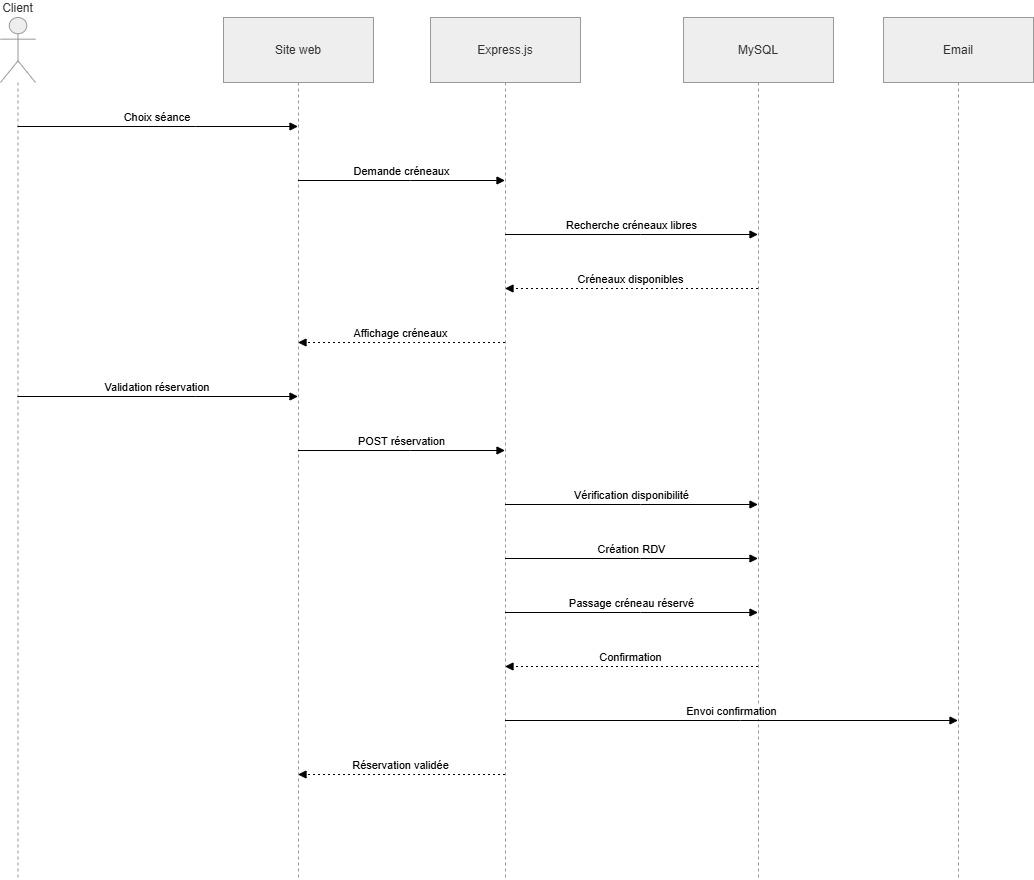

The diagram above was exported from draw.io. Its source (the exported page's mxGraphModel, read from the mxfile embedded in the PNG):
<mxGraphModel dx="1585" dy="-304" grid="1" gridSize="10" guides="1" tooltips="1" connect="1" arrows="1" fold="1" page="1" pageScale="1" pageWidth="827" pageHeight="1169" math="0" shadow="0">
  <root>
    <mxCell id="0" />
    <mxCell id="1" parent="0" />
    <mxCell id="WPlrueOuVRh4M0bYVHEd-1" parent="1" style="shape=umlLifeline;perimeter=lifelinePerimeter;whiteSpace=wrap;container=1;dropTarget=0;collapsible=0;recursiveResize=0;outlineConnect=0;portConstraint=eastwest;newEdgeStyle={&quot;edgeStyle&quot;:&quot;elbowEdgeStyle&quot;,&quot;elbow&quot;:&quot;vertical&quot;,&quot;curved&quot;:0,&quot;rounded&quot;:0};participant=umlActor;verticalAlign=bottom;labelPosition=center;verticalLabelPosition=top;align=center;size=65;fillColor=light-dark(#eeeeee,#1f2020);strokeColor=light-dark(#999999,#cccccc);fontColor=light-dark(#333333,#cccccc);" value="Client" vertex="1">
      <mxGeometry height="862" width="35" x="20" y="1280" as="geometry" />
    </mxCell>
    <mxCell id="WPlrueOuVRh4M0bYVHEd-2" parent="1" style="shape=umlLifeline;perimeter=lifelinePerimeter;whiteSpace=wrap;container=1;dropTarget=0;collapsible=0;recursiveResize=0;outlineConnect=0;portConstraint=eastwest;newEdgeStyle={&quot;edgeStyle&quot;:&quot;elbowEdgeStyle&quot;,&quot;elbow&quot;:&quot;vertical&quot;,&quot;curved&quot;:0,&quot;rounded&quot;:0};size=65;fillColor=light-dark(#eeeeee,#1f2020);strokeColor=light-dark(#999999,#cccccc);fontColor=light-dark(#333333,#cccccc);" value="Site web" vertex="1">
      <mxGeometry height="862" width="150" x="243" y="1280" as="geometry" />
    </mxCell>
    <mxCell id="WPlrueOuVRh4M0bYVHEd-3" parent="1" style="shape=umlLifeline;perimeter=lifelinePerimeter;whiteSpace=wrap;container=1;dropTarget=0;collapsible=0;recursiveResize=0;outlineConnect=0;portConstraint=eastwest;newEdgeStyle={&quot;edgeStyle&quot;:&quot;elbowEdgeStyle&quot;,&quot;elbow&quot;:&quot;vertical&quot;,&quot;curved&quot;:0,&quot;rounded&quot;:0};size=65;fillColor=light-dark(#eeeeee,#1f2020);strokeColor=light-dark(#999999,#cccccc);fontColor=light-dark(#333333,#cccccc);" value="Express.js" vertex="1">
      <mxGeometry height="862" width="150" x="450" y="1280" as="geometry" />
    </mxCell>
    <mxCell id="WPlrueOuVRh4M0bYVHEd-4" parent="1" style="shape=umlLifeline;perimeter=lifelinePerimeter;whiteSpace=wrap;container=1;dropTarget=0;collapsible=0;recursiveResize=0;outlineConnect=0;portConstraint=eastwest;newEdgeStyle={&quot;edgeStyle&quot;:&quot;elbowEdgeStyle&quot;,&quot;elbow&quot;:&quot;vertical&quot;,&quot;curved&quot;:0,&quot;rounded&quot;:0};size=65;fillColor=light-dark(#eeeeee,#1f2020);strokeColor=light-dark(#999999,#cccccc);fontColor=light-dark(#333333,#cccccc);" value="MySQL" vertex="1">
      <mxGeometry height="862" width="150" x="703" y="1280" as="geometry" />
    </mxCell>
    <mxCell id="WPlrueOuVRh4M0bYVHEd-5" parent="1" style="shape=umlLifeline;perimeter=lifelinePerimeter;whiteSpace=wrap;container=1;dropTarget=0;collapsible=0;recursiveResize=0;outlineConnect=0;portConstraint=eastwest;newEdgeStyle={&quot;edgeStyle&quot;:&quot;elbowEdgeStyle&quot;,&quot;elbow&quot;:&quot;vertical&quot;,&quot;curved&quot;:0,&quot;rounded&quot;:0};size=65;fillColor=light-dark(#eeeeee,#1f2020);strokeColor=light-dark(#999999,#cccccc);fontColor=light-dark(#333333,#cccccc);" value="Email" vertex="1">
      <mxGeometry height="862" width="150" x="903" y="1280" as="geometry" />
    </mxCell>
    <mxCell id="WPlrueOuVRh4M0bYVHEd-6" edge="1" parent="1" source="WPlrueOuVRh4M0bYVHEd-1" style="verticalAlign=bottom;edgeStyle=elbowEdgeStyle;elbow=vertical;curved=0;rounded=0;endArrow=block;" target="WPlrueOuVRh4M0bYVHEd-2" value="Choix séance">
      <mxGeometry relative="1" as="geometry">
        <Array as="points">
          <mxPoint x="215" y="1389" />
        </Array>
      </mxGeometry>
    </mxCell>
    <mxCell id="WPlrueOuVRh4M0bYVHEd-7" edge="1" parent="1" source="WPlrueOuVRh4M0bYVHEd-2" style="verticalAlign=bottom;edgeStyle=elbowEdgeStyle;elbow=vertical;curved=0;rounded=0;endArrow=block;" target="WPlrueOuVRh4M0bYVHEd-3" value="Demande créneaux">
      <mxGeometry relative="1" as="geometry">
        <Array as="points">
          <mxPoint x="430" y="1443" />
        </Array>
      </mxGeometry>
    </mxCell>
    <mxCell id="WPlrueOuVRh4M0bYVHEd-8" edge="1" parent="1" source="WPlrueOuVRh4M0bYVHEd-3" style="verticalAlign=bottom;edgeStyle=elbowEdgeStyle;elbow=vertical;curved=0;rounded=0;endArrow=block;" target="WPlrueOuVRh4M0bYVHEd-4" value="Recherche créneaux libres">
      <mxGeometry relative="1" as="geometry">
        <Array as="points">
          <mxPoint x="660" y="1497" />
        </Array>
      </mxGeometry>
    </mxCell>
    <mxCell id="WPlrueOuVRh4M0bYVHEd-9" edge="1" parent="1" source="WPlrueOuVRh4M0bYVHEd-4" style="verticalAlign=bottom;edgeStyle=elbowEdgeStyle;elbow=vertical;curved=0;rounded=0;dashed=1;dashPattern=2 3;endArrow=block;" target="WPlrueOuVRh4M0bYVHEd-3" value="Créneaux disponibles">
      <mxGeometry relative="1" as="geometry">
        <Array as="points">
          <mxPoint x="663" y="1551" />
        </Array>
      </mxGeometry>
    </mxCell>
    <mxCell id="WPlrueOuVRh4M0bYVHEd-10" edge="1" parent="1" source="WPlrueOuVRh4M0bYVHEd-3" style="verticalAlign=bottom;edgeStyle=elbowEdgeStyle;elbow=vertical;curved=0;rounded=0;dashed=1;dashPattern=2 3;endArrow=block;" target="WPlrueOuVRh4M0bYVHEd-2" value="Affichage créneaux">
      <mxGeometry relative="1" as="geometry">
        <Array as="points">
          <mxPoint x="433" y="1605" />
        </Array>
      </mxGeometry>
    </mxCell>
    <mxCell id="WPlrueOuVRh4M0bYVHEd-11" edge="1" parent="1" source="WPlrueOuVRh4M0bYVHEd-1" style="verticalAlign=bottom;edgeStyle=elbowEdgeStyle;elbow=vertical;curved=0;rounded=0;endArrow=block;" target="WPlrueOuVRh4M0bYVHEd-2" value="Validation réservation">
      <mxGeometry relative="1" as="geometry">
        <Array as="points">
          <mxPoint x="215" y="1659" />
        </Array>
      </mxGeometry>
    </mxCell>
    <mxCell id="WPlrueOuVRh4M0bYVHEd-12" edge="1" parent="1" source="WPlrueOuVRh4M0bYVHEd-2" style="verticalAlign=bottom;edgeStyle=elbowEdgeStyle;elbow=vertical;curved=0;rounded=0;endArrow=block;" target="WPlrueOuVRh4M0bYVHEd-3" value="POST réservation">
      <mxGeometry relative="1" as="geometry">
        <Array as="points">
          <mxPoint x="430" y="1713" />
        </Array>
      </mxGeometry>
    </mxCell>
    <mxCell id="WPlrueOuVRh4M0bYVHEd-13" edge="1" parent="1" source="WPlrueOuVRh4M0bYVHEd-3" style="verticalAlign=bottom;edgeStyle=elbowEdgeStyle;elbow=vertical;curved=0;rounded=0;endArrow=block;" target="WPlrueOuVRh4M0bYVHEd-4" value="Vérification disponibilité">
      <mxGeometry relative="1" as="geometry">
        <Array as="points">
          <mxPoint x="660" y="1767" />
        </Array>
      </mxGeometry>
    </mxCell>
    <mxCell id="WPlrueOuVRh4M0bYVHEd-14" edge="1" parent="1" source="WPlrueOuVRh4M0bYVHEd-3" style="verticalAlign=bottom;edgeStyle=elbowEdgeStyle;elbow=vertical;curved=0;rounded=0;endArrow=block;" target="WPlrueOuVRh4M0bYVHEd-4" value="Création RDV">
      <mxGeometry relative="1" as="geometry">
        <Array as="points">
          <mxPoint x="660" y="1821" />
        </Array>
      </mxGeometry>
    </mxCell>
    <mxCell id="WPlrueOuVRh4M0bYVHEd-15" edge="1" parent="1" source="WPlrueOuVRh4M0bYVHEd-3" style="verticalAlign=bottom;edgeStyle=elbowEdgeStyle;elbow=vertical;curved=0;rounded=0;endArrow=block;" target="WPlrueOuVRh4M0bYVHEd-4" value="Passage créneau réservé">
      <mxGeometry relative="1" as="geometry">
        <Array as="points">
          <mxPoint x="660" y="1875" />
        </Array>
      </mxGeometry>
    </mxCell>
    <mxCell id="WPlrueOuVRh4M0bYVHEd-16" edge="1" parent="1" source="WPlrueOuVRh4M0bYVHEd-4" style="verticalAlign=bottom;edgeStyle=elbowEdgeStyle;elbow=vertical;curved=0;rounded=0;dashed=1;dashPattern=2 3;endArrow=block;" target="WPlrueOuVRh4M0bYVHEd-3" value="Confirmation">
      <mxGeometry relative="1" as="geometry">
        <Array as="points">
          <mxPoint x="663" y="1929" />
        </Array>
      </mxGeometry>
    </mxCell>
    <mxCell id="WPlrueOuVRh4M0bYVHEd-17" edge="1" parent="1" source="WPlrueOuVRh4M0bYVHEd-3" style="verticalAlign=bottom;edgeStyle=elbowEdgeStyle;elbow=vertical;curved=0;rounded=0;endArrow=block;" target="WPlrueOuVRh4M0bYVHEd-5" value="Envoi confirmation">
      <mxGeometry relative="1" as="geometry">
        <Array as="points">
          <mxPoint x="760" y="1983" />
        </Array>
      </mxGeometry>
    </mxCell>
    <mxCell id="WPlrueOuVRh4M0bYVHEd-18" edge="1" parent="1" source="WPlrueOuVRh4M0bYVHEd-3" style="verticalAlign=bottom;edgeStyle=elbowEdgeStyle;elbow=vertical;curved=0;rounded=0;dashed=1;dashPattern=2 3;endArrow=block;" target="WPlrueOuVRh4M0bYVHEd-2" value="Réservation validée">
      <mxGeometry relative="1" as="geometry">
        <Array as="points">
          <mxPoint x="433" y="2037" />
        </Array>
      </mxGeometry>
    </mxCell>
  </root>
</mxGraphModel>